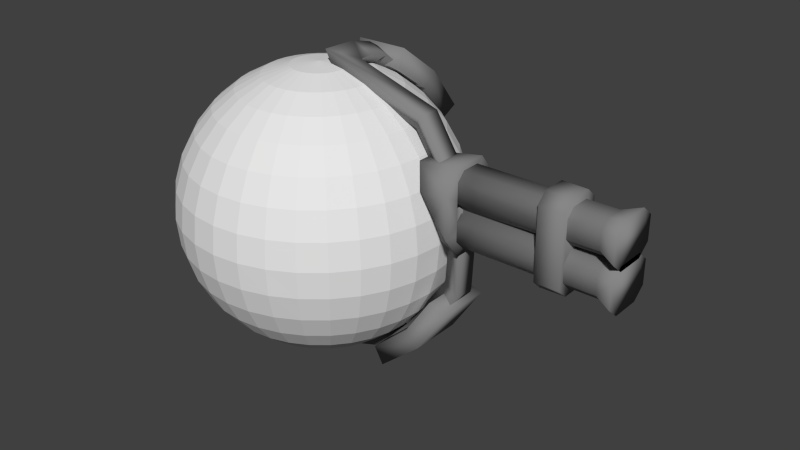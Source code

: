 # Source: shotgun.blend  (saved by Blender 2.72.0; exported with 4.5.12 LTS)
import bpy
from mathutils import Matrix  # noqa: F401  (used for matrix-valued properties, if any)

bpy.ops.wm.read_factory_settings(use_empty=True)
scene = bpy.context.scene
scene.name = 'Scene'

# ---- collections
col_collection_1 = bpy.data.collections.new('Collection 1'); scene.collection.children.link(col_collection_1)

# ---- materials (node trees are filled in below, after node groups)
mat_01___default = bpy.data.materials.new('01 - Default')
mat_01___default.alpha_threshold = 0.0
mat_01___default.use_transparent_shadow = False
mat_01___default.diffuse_color = (0.2431, 0.2431, 0.2431, 1.0)
mat_01___default.specular_color = (0.9, 0.9, 0.9)
mat_01___default.roughness = 0.5
mat_01___default.specular_intensity = 0.0

# ---- material node trees

# ---- world
world_world = bpy.data.worlds.new('World'); scene.world = world_world
world_world.color = (0.05088, 0.05088, 0.05088)
world_world.use_sun_shadow = False
world_world.sun_shadow_jitter_overblur = 0.0
world_world.cycles.sampling_method = 'MANUAL'
world_world.cycles.sample_map_resolution = 256

# ---- meshes
me_sphere = bpy.data.meshes.new('Sphere')
me_sphere.from_pydata([(-9.755, 0.0, 49.04), (-19.13, 0.0, 46.19), (-27.78, 0.0, 41.57), (-35.36, 0.0, 35.36), (-41.57, 0.0, 27.78), (-46.19, 0.0, 19.13), (-49.04, 0.0, 9.755), (-50.0, 0.0, 3.775e-06), (-49.04, 0.0, -9.755), (-46.19, 0.0, -19.13), (-41.57, 0.0, -27.78), (-35.36, 0.0, -35.36), (-27.78, 0.0, -41.57), (-19.13, 0.0, -46.19), (-9.755, 0.0, -49.04), (1.629e-05, 0.0, -50.0), (-9.567, 1.903, 49.04), (-18.77, 3.733, 46.19), (-27.24, 5.419, 41.57), (-34.68, 6.897, 35.36), (-40.77, 8.111, 27.78), (-45.31, 9.012, 19.13), (-48.1, 9.567, 9.755), (-49.04, 9.755, 3.775e-06), (-48.1, 9.567, -9.755), (-45.31, 9.012, -19.13), (-40.77, 8.111, -27.78), (-34.68, 6.897, -35.36), (-27.24, 5.419, -41.57), (-18.77, 3.733, -46.19), (-9.567, 1.903, -49.04), (-9.012, 3.733, 49.04), (-17.68, 7.322, 46.19), (-25.66, 10.63, 41.57), (-32.66, 13.53, 35.36), (-38.41, 15.91, 27.78), (-42.68, 17.68, 19.13), (-45.31, 18.77, 9.755), (-46.19, 19.13, 3.775e-06), (-45.31, 18.77, -9.755), (-42.68, 17.68, -19.13), (-38.41, 15.91, -27.78), (-32.66, 13.53, -35.36), (-25.66, 10.63, -41.57), (-17.68, 7.322, -46.19), (-9.012, 3.733, -49.04), (-8.111, 5.419, 49.04), (-15.91, 10.63, 46.19), (-23.1, 15.43, 41.57), (-29.4, 19.64, 35.36), (-34.57, 23.1, 27.78), (-38.41, 25.66, 19.13), (-40.77, 27.24, 9.755), (-41.57, 27.78, 3.775e-06), (-40.77, 27.24, -9.755), (-38.41, 25.66, -19.13), (-34.57, 23.1, -27.78), (-29.4, 19.64, -35.36), (-23.1, 15.43, -41.57), (-15.91, 10.63, -46.19), (-8.111, 5.419, -49.04), (-6.897, 6.897, 49.04), (-13.53, 13.53, 46.19), (-19.64, 19.64, 41.57), (-25.0, 25.0, 35.36), (-29.4, 29.4, 27.78), (-32.66, 32.66, 19.13), (-34.68, 34.68, 9.755), (-35.36, 35.36, 3.775e-06), (-34.68, 34.68, -9.755), (-32.66, 32.66, -19.13), (-29.4, 29.4, -27.78), (-25.0, 25.0, -35.36), (-19.64, 19.64, -41.57), (-13.53, 13.53, -46.19), (-6.897, 6.897, -49.04), (-5.419, 8.111, 49.04), (-10.63, 15.91, 46.19), (-15.43, 23.1, 41.57), (-19.64, 29.4, 35.36), (-23.1, 34.57, 27.78), (-25.66, 38.41, 19.13), (-27.24, 40.77, 9.755), (-27.78, 41.57, 3.775e-06), (-27.24, 40.77, -9.755), (-25.66, 38.41, -19.13), (-23.1, 34.57, -27.78), (-19.64, 29.4, -35.36), (-15.43, 23.1, -41.57), (-10.63, 15.91, -46.19), (-5.419, 8.111, -49.04), (-3.733, 9.012, 49.04), (-7.322, 17.68, 46.19), (-10.63, 25.66, 41.57), (-13.53, 32.66, 35.36), (-15.91, 38.41, 27.78), (-17.68, 42.68, 19.13), (-18.77, 45.31, 9.755), (-19.13, 46.19, 3.775e-06), (-18.77, 45.31, -9.755), (-17.68, 42.68, -19.13), (-15.91, 38.41, -27.78), (-13.53, 32.66, -35.36), (-10.63, 25.66, -41.57), (-7.322, 17.68, -46.19), (-3.733, 9.012, -49.04), (-1.903, 9.567, 49.04), (-3.733, 18.77, 46.19), (-5.419, 27.24, 41.57), (-6.897, 34.68, 35.36), (-8.111, 40.77, 27.78), (-9.012, 45.31, 19.13), (-9.567, 48.1, 9.755), (-9.755, 49.04, 3.775e-06), (-9.567, 48.1, -9.755), (-9.012, 45.31, -19.13), (-8.111, 40.77, -27.78), (-6.897, 34.68, -35.36), (-5.419, 27.24, -41.57), (-3.733, 18.77, -46.19), (-1.903, 9.567, -49.04), (1.664e-05, 9.755, 49.04), (1.7e-05, 19.13, 46.19), (1.653e-05, 27.78, 41.57), (1.843e-05, 35.36, 35.36), (1.319e-05, 41.57, 27.78), (2.034e-05, 46.19, 19.13), (2.415e-05, 49.04, 9.755), (1.653e-05, 50.0, 3.775e-06), (2.129e-05, 49.04, -9.755), (2.797e-05, 46.19, -19.13), (1.319e-05, 41.57, -27.78), (1.843e-05, 35.36, -35.36), (1.509e-05, 27.78, -41.57), (1.7e-05, 19.13, -46.19), (1.76e-05, 9.755, -49.04), (1.903, 9.567, 49.04), (3.733, 18.77, 46.19), (5.419, 27.24, 41.57), (6.898, 34.68, 35.36), (8.111, 40.77, 27.78), (9.012, 45.31, 19.13), (9.567, 48.1, 9.755), (9.755, 49.04, 3.775e-06), (9.567, 48.1, -9.755), (9.012, 45.31, -19.13), (8.111, 40.77, -27.78), (6.898, 34.68, -35.36), (5.419, 27.24, -41.57), (3.733, 18.77, -46.19), (1.903, 9.567, -49.04), (3.733, 9.012, 49.04), (7.322, 17.68, 46.19), (10.63, 25.66, 41.57), (13.53, 32.66, 35.36), (15.91, 38.41, 27.78), (17.68, 42.68, 19.13), (18.77, 45.31, 9.755), (19.13, 46.19, 3.775e-06), (18.77, 45.31, -9.755), (17.68, 42.68, -19.13), (15.91, 38.41, -27.78), (13.53, 32.66, -35.36), (10.63, 25.66, -41.57), (7.322, 17.68, -46.19), (3.733, 9.012, -49.04), (5.419, 8.111, 49.04), (10.63, 15.91, 46.19), (15.43, 23.1, 41.57), (19.64, 29.4, 35.36), (23.1, 34.57, 27.78), (25.66, 38.41, 19.13), (27.24, 40.77, 9.755), (27.78, 41.57, 3.775e-06), (27.24, 40.77, -9.755), (25.66, 38.41, -19.13), (23.1, 34.57, -27.78), (19.64, 29.4, -35.36), (15.43, 23.1, -41.57), (10.63, 15.91, -46.19), (5.419, 8.111, -49.04), (6.898, 6.897, 49.04), (13.53, 13.53, 46.19), (19.64, 19.64, 41.57), (25.0, 25.0, 35.36), (29.4, 29.4, 27.78), (32.66, 32.66, 19.13), (34.68, 34.68, 9.755), (35.36, 35.36, 3.775e-06), (34.68, 34.68, -9.755), (32.66, 32.66, -19.13), (29.4, 29.4, -27.78), (25.0, 25.0, -35.36), (19.64, 19.64, -41.57), (13.53, 13.53, -46.19), (6.898, 6.897, -49.04), (8.111, 5.419, 49.04), (15.91, 10.63, 46.19), (23.1, 15.43, 41.57), (29.4, 19.64, 35.36), (34.57, 23.1, 27.78), (38.41, 25.66, 19.13), (40.77, 27.24, 9.755), (41.57, 27.78, 3.775e-06), (40.77, 27.24, -9.755), (38.41, 25.66, -19.13), (34.57, 23.1, -27.78), (29.4, 19.64, -35.36), (23.1, 15.43, -41.57), (15.91, 10.63, -46.19), (8.111, 5.419, -49.04), (9.012, 3.733, 49.04), (17.68, 7.322, 46.19), (25.66, 10.63, 41.57), (32.66, 13.53, 35.36), (38.41, 15.91, 27.78), (42.68, 17.68, 19.13), (45.31, 18.77, 9.755), (46.19, 19.13, 3.775e-06), (45.31, 18.77, -9.755), (42.68, 17.68, -19.13), (38.41, 15.91, -27.78), (32.66, 13.53, -35.36), (25.66, 10.63, -41.57), (17.68, 7.322, -46.19), (9.012, 3.733, -49.04), (9.567, 1.903, 49.04), (18.77, 3.733, 46.19), (27.24, 5.419, 41.57), (34.68, 6.897, 35.36), (40.77, 8.111, 27.78), (45.31, 9.012, 19.13), (48.1, 9.567, 9.755), (49.04, 9.755, 3.775e-06), (48.1, 9.567, -9.755), (45.31, 9.012, -19.13), (40.77, 8.111, -27.78), (34.68, 6.897, -35.36), (27.24, 5.419, -41.57), (18.77, 3.733, -46.19), (9.567, 1.903, -49.04), (9.755, -3.979e-07, 49.04), (19.13, 5.558e-07, 46.19), (27.78, 3.174e-07, 41.57), (35.36, -2.067e-06, 35.36), (41.57, 3.178e-06, 27.78), (46.19, -6.358e-06, 19.13), (49.04, -6.358e-06, 9.755), (50.0, 2.225e-06, 3.775e-06), (49.04, -7.312e-06, -9.755), (46.19, -1.494e-05, -19.13), (41.57, 3.178e-06, -27.78), (35.36, -2.067e-06, -35.36), (27.78, 1.748e-06, -41.57), (19.13, 7.898e-08, -46.19), (9.755, -2.186e-06, -49.04), (9.567, -1.903, 49.04), (18.77, -3.733, 46.19), (27.24, -5.419, 41.57), (34.68, -6.897, 35.36), (40.77, -8.111, 27.78), (45.31, -9.012, 19.13), (48.1, -9.567, 9.755), (49.04, -9.755, 3.775e-06), (48.1, -9.567, -9.755), (45.31, -9.012, -19.13), (40.77, -8.111, -27.78), (34.68, -6.897, -35.36), (27.24, -5.419, -41.57), (18.77, -3.733, -46.19), (9.567, -1.903, -49.04), (9.012, -3.733, 49.04), (17.68, -7.322, 46.19), (25.66, -10.63, 41.57), (32.66, -13.53, 35.36), (38.41, -15.91, 27.78), (42.68, -17.68, 19.13), (45.31, -18.77, 9.755), (46.19, -19.13, 3.775e-06), (45.31, -18.77, -9.755), (42.68, -17.68, -19.13), (38.41, -15.91, -27.78), (32.66, -13.53, -35.36), (25.66, -10.63, -41.57), (17.68, -7.322, -46.19), (9.012, -3.733, -49.04), (8.111, -5.419, 49.04), (15.91, -10.63, 46.19), (23.1, -15.43, 41.57), (29.4, -19.64, 35.36), (34.57, -23.1, 27.78), (38.41, -25.66, 19.13), (40.77, -27.24, 9.755), (41.57, -27.78, 3.775e-06), (40.77, -27.24, -9.755), (38.41, -25.66, -19.13), (34.57, -23.1, -27.78), (29.4, -19.64, -35.36), (23.1, -15.43, -41.57), (15.91, -10.63, -46.19), (8.111, -5.419, -49.04), (6.898, -6.897, 49.04), (13.53, -13.53, 46.19), (19.64, -19.64, 41.57), (25.0, -25.0, 35.36), (29.4, -29.4, 27.78), (32.66, -32.66, 19.13), (34.68, -34.68, 9.755), (35.36, -35.36, 3.775e-06), (34.68, -34.68, -9.755), (32.66, -32.66, -19.13), (29.4, -29.4, -27.78), (25.0, -25.0, -35.36), (19.64, -19.64, -41.57), (13.53, -13.53, -46.19), (6.897, -6.897, -49.04), (5.419, -8.111, 49.04), (10.63, -15.91, 46.19), (15.43, -23.1, 41.57), (19.64, -29.4, 35.36), (23.1, -34.57, 27.78), (25.66, -38.41, 19.13), (27.24, -40.77, 9.755), (27.78, -41.57, 3.775e-06), (27.24, -40.77, -9.755), (25.66, -38.41, -19.13), (23.1, -34.57, -27.78), (19.64, -29.4, -35.36), (15.43, -23.1, -41.57), (10.63, -15.91, -46.19), (5.419, -8.111, -49.04), (3.733, -9.012, 49.04), (7.322, -17.68, 46.19), (10.63, -25.66, 41.57), (13.53, -32.66, 35.36), (15.91, -38.41, 27.78), (17.68, -42.68, 19.13), (18.77, -45.31, 9.755), (19.13, -46.19, 3.775e-06), (18.77, -45.31, -9.755), (17.68, -42.68, -19.13), (15.91, -38.41, -27.78), (13.53, -32.66, -35.36), (10.63, -25.66, -41.57), (7.322, -17.68, -46.19), (3.733, -9.012, -49.04), (1.903, -9.567, 49.04), (3.733, -18.77, 46.19), (5.419, -27.24, 41.57), (6.897, -34.68, 35.36), (8.111, -40.77, 27.78), (9.012, -45.31, 19.13), (9.567, -48.1, 9.755), (9.755, -49.04, 3.775e-06), (9.567, -48.1, -9.755), (9.012, -45.31, -19.13), (8.111, -40.77, -27.78), (6.897, -34.68, -35.36), (5.419, -27.24, -41.57), (3.733, -18.77, -46.19), (1.903, -9.567, -49.04), (1.45e-05, -9.755, 49.04), (1.509e-05, -19.13, 46.19), (1.319e-05, -27.78, 41.57), (1.223e-05, -35.36, 35.36), (1.557e-05, -41.57, 27.78), (6.035e-06, -46.19, 19.13), (7.942e-06, -49.04, 9.755), (1.653e-05, -50.0, 3.775e-06), (7.942e-06, -49.04, -9.755), (-4.455e-06, -46.19, -19.13), (1.557e-05, -41.57, -27.78), (1.223e-05, -35.36, -35.36), (1.462e-05, -27.78, -41.57), (1.39e-05, -19.13, -46.19), (1.307e-05, -9.755, -49.04), (-1.903, -9.567, 49.04), (-3.733, -18.77, 46.19), (-5.419, -27.24, 41.57), (-6.897, -34.68, 35.36), (-8.111, -40.77, 27.78), (-9.012, -45.31, 19.13), (-9.567, -48.1, 9.755), (-9.754, -49.04, 3.775e-06), (-9.567, -48.1, -9.755), (-9.012, -45.31, -19.13), (-8.111, -40.77, -27.78), (-6.897, -34.68, -35.36), (-5.419, -27.24, -41.57), (-3.733, -18.77, -46.19), (-1.903, -9.567, -49.04), (-3.733, -9.012, 49.04), (-7.322, -17.68, 46.19), (-10.63, -25.66, 41.57), (-13.53, -32.66, 35.36), (-15.91, -38.41, 27.78), (-17.68, -42.68, 19.13), (-18.77, -45.31, 9.755), (-19.13, -46.19, 3.775e-06), (-18.77, -45.31, -9.755), (-17.68, -42.68, -19.13), (-15.91, -38.41, -27.78), (-13.53, -32.66, -35.36), (-10.63, -25.66, -41.57), (-7.322, -17.68, -46.19), (-3.733, -9.012, -49.04), (7.241e-06, -1.355e-05, 50.0), (-5.419, -8.111, 49.04), (-10.63, -15.91, 46.19), (-15.43, -23.1, 41.57), (-19.64, -29.4, 35.36), (-23.1, -34.57, 27.78), (-25.66, -38.41, 19.13), (-27.24, -40.77, 9.755), (-27.78, -41.57, 3.775e-06), (-27.24, -40.77, -9.755), (-25.66, -38.41, -19.13), (-23.1, -34.57, -27.78), (-19.64, -29.4, -35.36), (-15.43, -23.1, -41.57), (-10.63, -15.91, -46.19), (-5.419, -8.111, -49.04), (-6.897, -6.897, 49.04), (-13.53, -13.53, 46.19), (-19.64, -19.64, 41.57), (-25.0, -25.0, 35.36), (-29.4, -29.4, 27.78), (-32.66, -32.66, 19.13), (-34.68, -34.68, 9.755), (-35.36, -35.36, 3.775e-06), (-34.68, -34.68, -9.755), (-32.66, -32.66, -19.13), (-29.4, -29.4, -27.78), (-25.0, -25.0, -35.36), (-19.64, -19.64, -41.57), (-13.53, -13.53, -46.19), (-6.897, -6.897, -49.04), (-8.111, -5.419, 49.04), (-15.91, -10.63, 46.19), (-23.1, -15.43, 41.57), (-29.4, -19.64, 35.36), (-34.57, -23.1, 27.78), (-38.41, -25.66, 19.13), (-40.77, -27.24, 9.755), (-41.57, -27.78, 3.775e-06), (-40.77, -27.24, -9.755), (-38.41, -25.66, -19.13), (-34.57, -23.1, -27.78), (-29.4, -19.64, -35.36), (-23.1, -15.43, -41.57), (-15.91, -10.63, -46.19), (-8.111, -5.419, -49.04), (-9.012, -3.733, 49.04), (-17.68, -7.322, 46.19), (-25.66, -10.63, 41.57), (-32.66, -13.53, 35.36), (-38.41, -15.91, 27.78), (-42.68, -17.68, 19.13), (-45.31, -18.77, 9.755), (-46.19, -19.13, 3.775e-06), (-45.31, -18.77, -9.755), (-42.68, -17.68, -19.13), (-38.41, -15.91, -27.78), (-32.66, -13.53, -35.36), (-25.66, -10.63, -41.57), (-17.68, -7.322, -46.19), (-9.012, -3.733, -49.04), (-9.567, -1.903, 49.04), (-18.77, -3.733, 46.19), (-27.24, -5.419, 41.57), (-34.68, -6.897, 35.36), (-40.77, -8.111, 27.78), (-45.31, -9.012, 19.13), (-48.1, -9.567, 9.755), (-49.04, -9.755, 3.775e-06), (-48.1, -9.567, -9.755), (-45.31, -9.012, -19.13), (-40.77, -8.111, -27.78), (-34.68, -6.897, -35.36), (-27.24, -5.419, -41.57), (-18.77, -3.733, -46.19), (-9.567, -1.903, -49.04)], [], [(10, 9, 25, 26), (8, 7, 23, 24), (6, 5, 21, 22), (4, 3, 19, 20), (2, 1, 17, 18), (13, 12, 28, 29), (11, 10, 26, 27), (9, 8, 24, 25), (7, 6, 22, 23), (5, 4, 20, 21), (3, 2, 18, 19), (14, 13, 29, 30), (1, 0, 16, 17), (12, 11, 27, 28), (21, 20, 35, 36), (19, 18, 33, 34), (30, 29, 44, 45), (17, 16, 31, 32), (28, 27, 42, 43), (26, 25, 40, 41), (24, 23, 38, 39), (22, 21, 36, 37), (20, 19, 34, 35), (18, 17, 32, 33), (29, 28, 43, 44), (27, 26, 41, 42), (25, 24, 39, 40), (23, 22, 37, 38), (36, 35, 50, 51), (34, 33, 48, 49), (45, 44, 59, 60), (32, 31, 46, 47), (43, 42, 57, 58), (41, 40, 55, 56), (39, 38, 53, 54), (37, 36, 51, 52), (35, 34, 49, 50), (33, 32, 47, 48), (44, 43, 58, 59), (42, 41, 56, 57), (40, 39, 54, 55), (38, 37, 52, 53), (51, 50, 65, 66), (49, 48, 63, 64), (60, 59, 74, 75), (47, 46, 61, 62), (58, 57, 72, 73), (56, 55, 70, 71), (54, 53, 68, 69), (52, 51, 66, 67), (50, 49, 64, 65), (48, 47, 62, 63), (59, 58, 73, 74), (57, 56, 71, 72), (55, 54, 69, 70), (53, 52, 67, 68), (66, 65, 80, 81), (64, 63, 78, 79), (75, 74, 89, 90), (62, 61, 76, 77), (73, 72, 87, 88), (71, 70, 85, 86), (69, 68, 83, 84), (67, 66, 81, 82), (65, 64, 79, 80), (63, 62, 77, 78), (74, 73, 88, 89), (72, 71, 86, 87), (70, 69, 84, 85), (68, 67, 82, 83), (81, 80, 95, 96), (79, 78, 93, 94), (90, 89, 104, 105), (77, 76, 91, 92), (88, 87, 102, 103), (86, 85, 100, 101), (84, 83, 98, 99), (82, 81, 96, 97), (80, 79, 94, 95), (78, 77, 92, 93), (89, 88, 103, 104), (87, 86, 101, 102), (85, 84, 99, 100), (83, 82, 97, 98), (96, 95, 110, 111), (94, 93, 108, 109), (105, 104, 119, 120), (92, 91, 106, 107), (103, 102, 117, 118), (101, 100, 115, 116), (99, 98, 113, 114), (97, 96, 111, 112), (95, 94, 109, 110), (93, 92, 107, 108), (104, 103, 118, 119), (102, 101, 116, 117), (100, 99, 114, 115), (98, 97, 112, 113), (111, 110, 125, 126), (109, 108, 123, 124), (120, 119, 134, 135), (107, 106, 121, 122), (118, 117, 132, 133), (116, 115, 130, 131), (114, 113, 128, 129), (112, 111, 126, 127), (110, 109, 124, 125), (108, 107, 122, 123), (119, 118, 133, 134), (117, 116, 131, 132), (115, 114, 129, 130), (113, 112, 127, 128), (126, 125, 140, 141), (124, 123, 138, 139), (135, 134, 149, 150), (122, 121, 136, 137), (133, 132, 147, 148), (131, 130, 145, 146), (129, 128, 143, 144), (127, 126, 141, 142), (125, 124, 139, 140), (123, 122, 137, 138), (134, 133, 148, 149), (132, 131, 146, 147), (130, 129, 144, 145), (128, 127, 142, 143), (141, 140, 155, 156), (139, 138, 153, 154), (150, 149, 164, 165), (137, 136, 151, 152), (148, 147, 162, 163), (146, 145, 160, 161), (144, 143, 158, 159), (142, 141, 156, 157), (140, 139, 154, 155), (138, 137, 152, 153), (149, 148, 163, 164), (147, 146, 161, 162), (145, 144, 159, 160), (143, 142, 157, 158), (156, 155, 170, 171), (154, 153, 168, 169), (165, 164, 179, 180), (152, 151, 166, 167), (163, 162, 177, 178), (161, 160, 175, 176), (159, 158, 173, 174), (157, 156, 171, 172), (155, 154, 169, 170), (153, 152, 167, 168), (164, 163, 178, 179), (162, 161, 176, 177), (160, 159, 174, 175), (158, 157, 172, 173), (171, 170, 185, 186), (169, 168, 183, 184), (180, 179, 194, 195), (167, 166, 181, 182), (178, 177, 192, 193), (176, 175, 190, 191), (174, 173, 188, 189), (172, 171, 186, 187), (170, 169, 184, 185), (168, 167, 182, 183), (179, 178, 193, 194), (177, 176, 191, 192), (175, 174, 189, 190), (173, 172, 187, 188), (186, 185, 200, 201), (184, 183, 198, 199), (195, 194, 209, 210), (182, 181, 196, 197), (193, 192, 207, 208), (191, 190, 205, 206), (189, 188, 203, 204), (187, 186, 201, 202), (185, 184, 199, 200), (183, 182, 197, 198), (194, 193, 208, 209), (192, 191, 206, 207), (190, 189, 204, 205), (188, 187, 202, 203), (201, 200, 215, 216), (199, 198, 213, 214), (210, 209, 224, 225), (197, 196, 211, 212), (208, 207, 222, 223), (206, 205, 220, 221), (204, 203, 218, 219), (202, 201, 216, 217), (200, 199, 214, 215), (198, 197, 212, 213), (209, 208, 223, 224), (207, 206, 221, 222), (205, 204, 219, 220), (203, 202, 217, 218), (216, 215, 230, 231), (214, 213, 228, 229), (225, 224, 239, 240), (212, 211, 226, 227), (223, 222, 237, 238), (221, 220, 235, 236), (219, 218, 233, 234), (217, 216, 231, 232), (215, 214, 229, 230), (213, 212, 227, 228), (224, 223, 238, 239), (222, 221, 236, 237), (220, 219, 234, 235), (218, 217, 232, 233), (231, 230, 245, 246), (229, 228, 243, 244), (240, 239, 254, 255), (227, 226, 241, 242), (238, 237, 252, 253), (236, 235, 250, 251), (234, 233, 248, 249), (232, 231, 246, 247), (230, 229, 244, 245), (228, 227, 242, 243), (239, 238, 253, 254), (237, 236, 251, 252), (235, 234, 249, 250), (233, 232, 247, 248), (246, 245, 260, 261), (244, 243, 258, 259), (255, 254, 269, 270), (242, 241, 256, 257), (253, 252, 267, 268), (251, 250, 265, 266), (249, 248, 263, 264), (247, 246, 261, 262), (245, 244, 259, 260), (243, 242, 257, 258), (254, 253, 268, 269), (252, 251, 266, 267), (250, 249, 264, 265), (248, 247, 262, 263), (261, 260, 275, 276), (259, 258, 273, 274), (270, 269, 284, 285), (257, 256, 271, 272), (268, 267, 282, 283), (266, 265, 280, 281), (264, 263, 278, 279), (262, 261, 276, 277), (260, 259, 274, 275), (258, 257, 272, 273), (269, 268, 283, 284), (267, 266, 281, 282), (265, 264, 279, 280), (263, 262, 277, 278), (276, 275, 290, 291), (274, 273, 288, 289), (285, 284, 299, 300), (272, 271, 286, 287), (283, 282, 297, 298), (281, 280, 295, 296), (279, 278, 293, 294), (277, 276, 291, 292), (275, 274, 289, 290), (273, 272, 287, 288), (284, 283, 298, 299), (282, 281, 296, 297), (280, 279, 294, 295), (278, 277, 292, 293), (291, 290, 305, 306), (289, 288, 303, 304), (300, 299, 314, 315), (287, 286, 301, 302), (298, 297, 312, 313), (296, 295, 310, 311), (294, 293, 308, 309), (292, 291, 306, 307), (290, 289, 304, 305), (288, 287, 302, 303), (299, 298, 313, 314), (297, 296, 311, 312), (295, 294, 309, 310), (293, 292, 307, 308), (306, 305, 320, 321), (304, 303, 318, 319), (315, 314, 329, 330), (302, 301, 316, 317), (313, 312, 327, 328), (311, 310, 325, 326), (309, 308, 323, 324), (307, 306, 321, 322), (305, 304, 319, 320), (303, 302, 317, 318), (314, 313, 328, 329), (312, 311, 326, 327), (310, 309, 324, 325), (308, 307, 322, 323), (321, 320, 335, 336), (319, 318, 333, 334), (330, 329, 344, 345), (317, 316, 331, 332), (328, 327, 342, 343), (326, 325, 340, 341), (324, 323, 338, 339), (322, 321, 336, 337), (320, 319, 334, 335), (318, 317, 332, 333), (329, 328, 343, 344), (327, 326, 341, 342), (325, 324, 339, 340), (323, 322, 337, 338), (336, 335, 350, 351), (334, 333, 348, 349), (345, 344, 359, 360), (332, 331, 346, 347), (343, 342, 357, 358), (341, 340, 355, 356), (339, 338, 353, 354), (337, 336, 351, 352), (335, 334, 349, 350), (333, 332, 347, 348), (344, 343, 358, 359), (342, 341, 356, 357), (340, 339, 354, 355), (338, 337, 352, 353), (351, 350, 365, 366), (349, 348, 363, 364), (360, 359, 374, 375), (347, 346, 361, 362), (358, 357, 372, 373), (356, 355, 370, 371), (354, 353, 368, 369), (352, 351, 366, 367), (350, 349, 364, 365), (348, 347, 362, 363), (359, 358, 373, 374), (357, 356, 371, 372), (355, 354, 369, 370), (353, 352, 367, 368), (366, 365, 380, 381), (364, 363, 378, 379), (375, 374, 389, 390), (362, 361, 376, 377), (373, 372, 387, 388), (371, 370, 385, 386), (369, 368, 383, 384), (367, 366, 381, 382), (365, 364, 379, 380), (363, 362, 377, 378), (374, 373, 388, 389), (372, 371, 386, 387), (370, 369, 384, 385), (368, 367, 382, 383), (381, 380, 395, 396), (379, 378, 393, 394), (390, 389, 404, 405), (377, 376, 391, 392), (388, 387, 402, 403), (386, 385, 400, 401), (384, 383, 398, 399), (382, 381, 396, 397), (380, 379, 394, 395), (378, 377, 392, 393), (389, 388, 403, 404), (387, 386, 401, 402), (385, 384, 399, 400), (383, 382, 397, 398), (396, 395, 411, 412), (394, 393, 409, 410), (405, 404, 420, 421), (392, 391, 407, 408), (403, 402, 418, 419), (401, 400, 416, 417), (399, 398, 414, 415), (397, 396, 412, 413), (395, 394, 410, 411), (393, 392, 408, 409), (404, 403, 419, 420), (402, 401, 417, 418), (400, 399, 415, 416), (398, 397, 413, 414), (412, 411, 426, 427), (410, 409, 424, 425), (421, 420, 435, 436), (408, 407, 422, 423), (419, 418, 433, 434), (417, 416, 431, 432), (415, 414, 429, 430), (413, 412, 427, 428), (411, 410, 425, 426), (409, 408, 423, 424), (420, 419, 434, 435), (418, 417, 432, 433), (416, 415, 430, 431), (414, 413, 428, 429), (427, 426, 441, 442), (425, 424, 439, 440), (436, 435, 450, 451), (423, 422, 437, 438), (434, 433, 448, 449), (432, 431, 446, 447), (430, 429, 444, 445), (428, 427, 442, 443), (426, 425, 440, 441), (424, 423, 438, 439), (435, 434, 449, 450), (433, 432, 447, 448), (431, 430, 445, 446), (429, 428, 443, 444), (442, 441, 456, 457), (440, 439, 454, 455), (451, 450, 465, 466), (438, 437, 452, 453), (449, 448, 463, 464), (447, 446, 461, 462), (445, 444, 459, 460), (443, 442, 457, 458), (441, 440, 455, 456), (439, 438, 453, 454), (450, 449, 464, 465), (448, 447, 462, 463), (446, 445, 460, 461), (444, 443, 458, 459), (457, 456, 471, 472), (455, 454, 469, 470), (466, 465, 480, 481), (453, 452, 467, 468), (464, 463, 478, 479), (462, 461, 476, 477), (460, 459, 474, 475), (458, 457, 472, 473), (456, 455, 470, 471), (454, 453, 468, 469), (465, 464, 479, 480), (463, 462, 477, 478), (461, 460, 475, 476), (459, 458, 473, 474), (15, 14, 30), (0, 406, 16), (15, 30, 45), (16, 406, 31), (15, 45, 60), (31, 406, 46), (15, 60, 75), (46, 406, 61), (15, 75, 90), (61, 406, 76), (15, 90, 105), (76, 406, 91), (15, 105, 120), (91, 406, 106), (15, 120, 135), (106, 406, 121), (15, 135, 150), (121, 406, 136), (15, 150, 165), (136, 406, 151), (15, 165, 180), (151, 406, 166), (15, 180, 195), (166, 406, 181), (15, 195, 210), (181, 406, 196), (15, 210, 225), (196, 406, 211), (15, 225, 240), (211, 406, 226), (15, 240, 255), (226, 406, 241), (15, 255, 270), (241, 406, 256), (15, 270, 285), (256, 406, 271), (15, 285, 300), (271, 406, 286), (15, 300, 315), (286, 406, 301), (15, 315, 330), (301, 406, 316), (15, 330, 345), (316, 406, 331), (15, 345, 360), (331, 406, 346), (15, 360, 375), (346, 406, 361), (15, 375, 390), (361, 406, 376), (15, 390, 405), (376, 406, 391), (15, 405, 421), (391, 406, 407), (15, 421, 436), (407, 406, 422), (15, 436, 451), (422, 406, 437), (15, 451, 466), (437, 406, 452), (15, 466, 481), (452, 406, 467), (472, 471, 4, 5), (470, 469, 2, 3), (481, 480, 13, 14), (468, 467, 0, 1), (479, 478, 11, 12), (477, 476, 9, 10), (475, 474, 7, 8), (473, 472, 5, 6), (471, 470, 3, 4), (15, 481, 14), (469, 468, 1, 2), (480, 479, 12, 13), (467, 406, 0), (478, 477, 10, 11), (476, 475, 8, 9), (474, 473, 6, 7)])
me_sphere.use_remesh_preserve_volume = False
me_sphere.use_remesh_preserve_attributes = False
me_sphere.use_mirror_vertex_groups = False
me_sphere.update()
me_untitled = bpy.data.meshes.new('Untitled')
me_untitled.from_pydata([(52.59, -6.718, 13.11), (47.24, -6.718, 20.74), (58.78, -2.507, 0.03346), (58.78, -8.556, 22.52), (51.87, 8.172, 2.844), (42.95, 8.172, 27.7), (58.78, 9.071, 0.03345), (58.78, 9.071, 30.24), (51.87, -1.608, 2.844), (42.95, -1.608, 27.7), (58.78, -8.556, 7.751), (58.78, -2.507, 30.24), (52.59, 13.28, 13.11), (47.24, 13.28, 20.74), (58.78, 15.12, 7.751), (58.78, 15.12, 22.52), (58.78, -3.008, 19.41), (58.78, -3.008, 10.86), (58.78, -0.07134, 7.112), (58.78, 6.635, 7.112), (58.78, 9.572, 10.86), (58.78, 9.572, 19.41), (58.78, 6.635, 23.16), (58.78, -0.07134, 23.16), (114.3, -1.823, 16.16), (114.3, -6.294, 12.42), (114.3, -6.294, 3.879), (114.3, -1.823, 0.1392), (114.3, 8.387, 0.1392), (114.3, 12.86, 3.879), (114.3, 12.86, 12.42), (114.3, 8.387, 16.16), (58.78, -3.008, 12.23), (58.78, -3.008, 5.265), (58.78, -0.07134, 2.215), (58.78, 6.635, 2.215), (58.78, 9.572, 5.265), (58.78, 9.572, 12.23), (58.78, 6.635, 15.28), (58.78, -0.07134, 15.28), (114.3, -1.823, 30.38), (114.3, -6.294, 26.64), (114.3, -6.294, 18.1), (114.3, -1.823, 14.36), (114.3, 8.387, 14.36), (114.3, 12.86, 18.1), (114.3, 12.86, 26.64), (114.3, 8.387, 30.38), (58.78, -3.008, 25.36), (58.78, -3.008, 18.4), (58.78, -0.07134, 15.35), (58.78, 6.635, 15.35), (58.78, 9.572, 18.4), (58.78, 9.572, 25.36), (58.78, 6.635, 28.41), (58.78, -0.07134, 28.41), (108.0, -3.008, 5.016), (108.0, -3.008, 11.3), (108.0, -0.07134, 2.263), (108.0, 6.635, 2.263), (108.0, 9.572, 5.016), (108.0, 9.572, 11.3), (108.0, 6.635, 14.06), (108.0, -0.07134, 14.06), (108.0, -3.008, 19.32), (108.0, -3.008, 25.61), (108.0, -0.07134, 16.57), (108.0, 6.635, 16.57), (108.0, 9.572, 19.32), (108.0, 9.572, 25.61), (108.0, 6.635, 28.37), (108.0, -0.07134, 28.37), (27.79, -6.225, -44.07), (41.12, -6.225, -32.57), (51.02, -6.225, -18.02), (31.13, -6.225, -50.06), (46.33, -6.225, -37.22), (57.72, -6.225, -20.24), (27.79, 12.85, -44.07), (41.12, 12.85, -32.57), (51.02, 12.85, -18.02), (31.13, 12.85, -50.06), (46.33, 12.85, -37.22), (57.72, 12.85, -20.24), (14.3, 47.75, 19.64), (14.24, 53.9, 22.67), (14.22, 41.85, 38.51), (14.28, 36.95, 33.54), (14.26, 25.48, 50.75), (14.31, 22.92, 44.17), (-4.782, 47.63, 19.53), (-4.795, 36.83, 33.43), (-4.855, 41.73, 38.39), (-4.839, 53.78, 22.56), (-4.768, 22.8, 44.06), (-4.822, 25.36, 50.63), (3.364, 3.201, -46.8), (5.637, 7.431, -53.77), (5.637, -1.028, -53.77), (34.4, 3.201, -36.67), (38.99, 7.431, -42.88), (38.99, -1.028, -42.88), (50.3, 3.201, -14.12), (57.51, 7.431, -16.61), (57.51, -1.028, -16.61), (51.65, 3.201, 12.85), (59.09, 7.431, 14.79), (59.09, -1.028, 14.79), (37.57, 3.201, 35.38), (42.38, 7.431, 41.52), (42.38, -1.028, 41.52), (4.324, 2.487, 46.31), (11.28, 7.743, 51.01), (3.588, -0.6257, 54.83), (4.598, 11.59, 45.96), (11.27, 12.44, 51.14), (3.428, 12.93, 54.3), (4.542, 17.53, 44.18), (11.2, 19.78, 48.94), (3.352, 20.99, 51.89), (4.417, 23.05, 40.75), (11.05, 26.24, 44.93), (3.195, 27.95, 47.57), (4.231, 29.48, 35.37), (10.86, 33.0, 39.28), (2.995, 34.89, 41.75), (4.014, 37.76, 28.17), (10.64, 41.31, 32.05), (2.776, 43.23, 34.5)], [], [(0, 10, 3), (3, 1, 0), (12, 13, 15), (15, 14, 12), (0, 1, 9), (9, 5, 13), (0, 9, 13), (13, 12, 4), (0, 13, 4), (8, 0, 4), (9, 11, 7), (7, 5, 9), (2, 8, 4), (4, 6, 2), (0, 8, 2), (2, 10, 0), (3, 11, 9), (9, 1, 3), (13, 5, 7), (7, 15, 13), (14, 6, 4), (4, 12, 14), (3, 10, 17), (17, 16, 3), (10, 2, 18), (18, 17, 10), (2, 6, 19), (19, 18, 2), (6, 14, 20), (20, 19, 6), (14, 15, 21), (21, 20, 14), (15, 7, 22), (22, 21, 15), (7, 11, 23), (23, 22, 7), (11, 3, 16), (16, 23, 11), (25, 26, 27), (27, 28, 29), (25, 27, 29), (29, 30, 31), (25, 29, 31), (24, 25, 31), (33, 56, 57), (57, 32, 33), (34, 58, 56), (56, 33, 34), (35, 59, 58), (58, 34, 35), (36, 60, 59), (59, 35, 36), (36, 37, 61), (61, 60, 36), (37, 38, 62), (62, 61, 37), (39, 63, 62), (62, 38, 39), (32, 57, 63), (63, 39, 32), (41, 42, 43), (43, 44, 45), (41, 43, 45), (45, 46, 47), (41, 45, 47), (40, 41, 47), (48, 49, 64), (64, 65, 48), (49, 50, 66), (66, 64, 49), (51, 67, 66), (66, 50, 51), (52, 68, 67), (67, 51, 52), (53, 69, 68), (68, 52, 53), (54, 70, 69), (69, 53, 54), (55, 71, 70), (70, 54, 55), (48, 65, 71), (71, 55, 48), (39, 38, 37), (37, 36, 35), (35, 34, 33), (37, 35, 33), (39, 37, 33), (32, 39, 33), (55, 54, 53), (53, 52, 51), (51, 50, 49), (53, 51, 49), (55, 53, 49), (48, 55, 49), (56, 26, 25), (25, 57, 56), (27, 26, 56), (56, 58, 27), (28, 27, 58), (58, 59, 28), (29, 28, 59), (59, 60, 29), (30, 29, 60), (60, 61, 30), (31, 30, 61), (61, 62, 31), (24, 31, 62), (62, 63, 24), (57, 25, 24), (24, 63, 57), (42, 41, 65), (65, 64, 42), (43, 42, 64), (64, 66, 43), (44, 43, 66), (66, 67, 44), (68, 45, 44), (44, 67, 68), (69, 46, 45), (45, 68, 69), (47, 46, 69), (69, 70, 47), (40, 47, 70), (70, 71, 40), (41, 40, 71), (71, 65, 41), (72, 75, 76), (76, 73, 72), (73, 76, 77), (77, 74, 73), (78, 79, 82), (82, 81, 78), (79, 80, 83), (83, 82, 79), (72, 73, 79), (79, 78, 72), (73, 74, 80), (80, 79, 73), (74, 77, 83), (83, 80, 74), (77, 76, 82), (82, 83, 77), (76, 75, 81), (81, 82, 76), (75, 72, 78), (78, 81, 75), (84, 85, 86), (86, 87, 84), (87, 86, 88), (88, 89, 87), (90, 91, 92), (92, 93, 90), (91, 94, 95), (95, 92, 91), (84, 87, 91), (91, 90, 84), (87, 89, 94), (94, 91, 87), (89, 88, 95), (95, 94, 89), (88, 86, 92), (92, 95, 88), (86, 85, 93), (93, 92, 86), (85, 84, 90), (90, 93, 85), (100, 97, 96), (96, 99, 100), (101, 98, 97), (97, 100, 101), (99, 96, 98), (98, 101, 99), (103, 100, 99), (99, 102, 103), (104, 101, 100), (100, 103, 104), (102, 99, 101), (101, 104, 102), (106, 103, 102), (102, 105, 106), (107, 104, 103), (103, 106, 107), (105, 102, 104), (104, 107, 105), (109, 106, 105), (105, 108, 109), (110, 107, 106), (106, 109, 110), (108, 105, 107), (107, 110, 108), (112, 109, 108), (108, 111, 112), (113, 110, 109), (109, 112, 113), (111, 108, 110), (110, 113, 111), (115, 112, 111), (111, 114, 115), (116, 113, 112), (112, 115, 116), (114, 111, 113), (113, 116, 114), (118, 115, 114), (114, 117, 118), (119, 116, 115), (115, 118, 119), (117, 114, 116), (116, 119, 117), (121, 118, 117), (117, 120, 121), (122, 119, 118), (118, 121, 122), (120, 117, 119), (119, 122, 120), (124, 121, 120), (120, 123, 124), (125, 122, 121), (121, 124, 125), (123, 120, 122), (122, 125, 123), (127, 124, 123), (123, 126, 127), (128, 125, 124), (124, 127, 128), (126, 123, 125), (125, 128, 126), (97, 98, 96), (128, 127, 126)])
me_untitled.polygons.foreach_set('use_smooth', [True] * 228)
_uv = me_untitled.uv_layers.new(name='UVChannel_1')
_uv.uv.foreach_set('vector', [0.7445, 0.0, 0.7445, 1.0, 0.2555, 1.0, 0.2555, 1.0, 0.2555, 0.0, 0.7445, 0.0, 0.2555, 0.0, 0.7445, 0.0, 0.7445, 1.0, 0.7445, 1.0, 0.2555, 1.0, 0.2555, 0.0, 0.2555, 0.0, 0.7445, 0.0, 1.0, 0.2555, 1.0, 0.2555, 1.0, 0.7445, 0.7445, 1.0, 0.2555, 0.0, 1.0, 0.2555, 0.7445, 1.0, 0.7445, 1.0, 0.2555, 1.0, 0.0, 0.7445, 0.2555, 0.0, 0.7445, 1.0, 0.0, 0.7445, 0.0, 0.2555, 0.2555, 0.0, 0.0, 0.7445, 0.0, 0.2555, 1.0, 0.2555, 1.0, 0.7445, 1.0, 0.7445, 0.0, 0.7445, 0.0, 0.2555, 0.0, 0.2555, 1.0, 0.2555, 1.0, 0.7445, 1.0, 0.7445, 0.0, 0.7445, 0.0, 0.2555, 0.7445, 0.0, 0.0, 0.2555, 1.0, 0.2555, 1.0, 0.2555, 0.7445, 1.0, 0.7445, 0.0, 0.2555, 1.0, 1.0, 0.2555, 1.0, 0.2555, 1.0, 0.2555, 0.2555, 0.0, 0.2555, 1.0, 0.7445, 0.0, 1.0, 0.7445, 1.0, 0.7445, 1.0, 0.7445, 0.7445, 1.0, 0.7445, 0.0, 0.2555, 1.0, 1.0, 0.7445, 0.0, 0.7445, 0.0, 0.7445, 0.2555, 0.0, 0.2555, 1.0, 0.2555, 1.0, 0.7445, 1.0, 0.7445, 0.0, 0.7445, 0.0, 0.2555, 0.0, 0.2555, 1.0, 0.7445, 1.0, 1.0, 0.2555, 1.0, 0.2555, 1.0, 0.2555, 0.7445, 0.0, 0.7445, 1.0, 0.0, 0.2555, 0.0, 0.7445, 1.0, 0.7445, 1.0, 0.7445, 1.0, 0.2555, 0.0, 0.2555, 1.0, 0.7445, 0.2555, 1.0, 0.7445, 1.0, 0.7445, 1.0, 1.0, 0.7445, 1.0, 0.7445, 0.2555, 1.0, 0.7445, 1.0, 0.2555, 1.0, 0.2555, 1.0, 0.7445, 1.0, 0.2555, 1.0, 0.7445, 1.0, 1.0, 0.7445, 0.0, 0.7445, 0.0, 0.7445, 0.2555, 1.0, 0.7445, 1.0, 1.0, 0.7445, 1.0, 0.2555, 0.0, 0.2555, 0.0, 0.2555, 0.0, 0.7445, 1.0, 0.7445, 1.0, 0.2555, 0.2555, 1.0, 0.2555, 0.0, 0.2555, 0.0, 0.0, 0.2555, 1.0, 0.2555, 0.2555, 0.0, 0.7445, 0.0, 1.0, 0.2555, 1.0, 0.2555, 1.0, 0.7445, 0.7445, 1.0, 0.2555, 0.0, 1.0, 0.2555, 0.7445, 1.0, 0.7445, 1.0, 0.2555, 1.0, 0.0, 0.7445, 0.2555, 0.0, 0.7445, 1.0, 0.0, 0.7445, 0.0, 0.2555, 0.2555, 0.0, 0.0, 0.7445, 0.7445, 0.0, 0.7445, 0.0, 0.2555, 0.0, 0.2555, 0.0, 0.2555, 0.0, 0.7445, 0.0, 1.0, 0.2555, 1.0, 0.2555, 0.7445, 0.0, 0.7445, 0.0, 0.7445, 0.0, 1.0, 0.2555, 1.0, 0.7445, 1.0, 0.7445, 1.0, 0.2555, 1.0, 0.2555, 1.0, 0.2555, 1.0, 0.7445, 0.7445, 1.0, 0.7445, 1.0, 1.0, 0.7445, 1.0, 0.7445, 1.0, 0.7445, 0.7445, 1.0, 0.7445, 1.0, 0.2555, 1.0, 0.2555, 1.0, 0.2555, 1.0, 0.7445, 1.0, 0.7445, 1.0, 0.2555, 1.0, 0.0, 0.7445, 0.0, 0.7445, 0.0, 0.7445, 0.2555, 1.0, 0.2555, 1.0, 0.0, 0.2555, 0.0, 0.2555, 0.0, 0.7445, 0.0, 0.7445, 0.0, 0.7445, 0.0, 0.2555, 0.2555, 0.0, 0.2555, 0.0, 0.0, 0.2555, 0.0, 0.2555, 0.0, 0.2555, 0.2555, 0.0, 0.2555, 0.0, 0.7445, 0.0, 1.0, 0.2555, 1.0, 0.2555, 1.0, 0.7445, 0.7445, 1.0, 0.2555, 0.0, 1.0, 0.2555, 0.7445, 1.0, 0.7445, 1.0, 0.2555, 1.0, 0.0, 0.7445, 0.2555, 0.0, 0.7445, 1.0, 0.0, 0.7445, 0.0, 0.2555, 0.2555, 0.0, 0.0, 0.7445, 0.2555, 0.0, 0.7445, 0.0, 0.7445, 0.0, 0.7445, 0.0, 0.2555, 0.0, 0.2555, 0.0, 0.7445, 0.0, 1.0, 0.2555, 1.0, 0.2555, 1.0, 0.2555, 0.7445, 0.0, 0.7445, 0.0, 1.0, 0.7445, 1.0, 0.7445, 1.0, 0.2555, 1.0, 0.2555, 1.0, 0.2555, 1.0, 0.7445, 0.7445, 1.0, 0.7445, 1.0, 1.0, 0.7445, 1.0, 0.7445, 1.0, 0.7445, 0.7445, 1.0, 0.2555, 1.0, 0.2555, 1.0, 0.7445, 1.0, 0.7445, 1.0, 0.7445, 1.0, 0.2555, 1.0, 0.0, 0.7445, 0.0, 0.7445, 0.2555, 1.0, 0.2555, 1.0, 0.2555, 1.0, 0.0, 0.7445, 0.0, 0.2555, 0.0, 0.2555, 0.0, 0.7445, 0.0, 0.7445, 0.0, 0.7445, 0.0, 0.2555, 0.2555, 0.0, 0.2555, 0.0, 0.0, 0.2555, 0.0, 0.2555, 0.0, 0.2555, 0.2555, 0.0, 0.0, 0.2555, 0.0, 0.7445, 0.2555, 1.0, 0.2555, 1.0, 0.7445, 1.0, 1.0, 0.7445, 1.0, 0.7445, 1.0, 0.2555, 0.7445, 0.0, 0.2555, 1.0, 1.0, 0.7445, 0.7445, 0.0, 0.0, 0.2555, 0.2555, 1.0, 0.7445, 0.0, 0.2555, 0.0, 0.0, 0.2555, 0.7445, 0.0, 0.0, 0.2555, 0.0, 0.7445, 0.2555, 1.0, 0.2555, 1.0, 0.7445, 1.0, 1.0, 0.7445, 1.0, 0.7445, 1.0, 0.2555, 0.7445, 0.0, 0.2555, 1.0, 1.0, 0.7445, 0.7445, 0.0, 0.0, 0.2555, 0.2555, 1.0, 0.7445, 0.0, 0.2555, 0.0, 0.0, 0.2555, 0.7445, 0.0, 0.7445, 0.0, 0.7445, 0.0, 0.2555, 0.0, 0.2555, 0.0, 0.2555, 0.0, 0.7445, 0.0, 1.0, 0.2555, 0.7445, 0.0, 0.7445, 0.0, 0.7445, 0.0, 1.0, 0.2555, 1.0, 0.2555, 1.0, 0.7445, 1.0, 0.2555, 1.0, 0.2555, 1.0, 0.2555, 1.0, 0.7445, 1.0, 0.7445, 0.7445, 1.0, 1.0, 0.7445, 1.0, 0.7445, 1.0, 0.7445, 0.7445, 1.0, 0.7445, 1.0, 0.2555, 1.0, 0.7445, 1.0, 0.7445, 1.0, 0.7445, 1.0, 0.2555, 1.0, 0.2555, 1.0, 0.0, 0.7445, 0.2555, 1.0, 0.2555, 1.0, 0.2555, 1.0, 0.0, 0.7445, 0.0, 0.7445, 0.0, 0.2555, 0.0, 0.7445, 0.0, 0.7445, 0.0, 0.7445, 0.0, 0.2555, 0.0, 0.2555, 0.2555, 0.0, 0.2555, 0.0, 0.0, 0.2555, 0.0, 0.2555, 0.0, 0.2555, 0.2555, 0.0, 0.7445, 0.0, 0.2555, 0.0, 0.2555, 0.0, 0.2555, 0.0, 0.7445, 0.0, 0.7445, 0.0, 1.0, 0.2555, 0.7445, 0.0, 0.7445, 0.0, 0.7445, 0.0, 1.0, 0.2555, 1.0, 0.2555, 1.0, 0.7445, 1.0, 0.2555, 1.0, 0.2555, 1.0, 0.2555, 1.0, 0.7445, 1.0, 0.7445, 0.7445, 1.0, 0.7445, 1.0, 1.0, 0.7445, 1.0, 0.7445, 1.0, 0.7445, 0.7445, 1.0, 0.2555, 1.0, 0.2555, 1.0, 0.7445, 1.0, 0.7445, 1.0, 0.7445, 1.0, 0.2555, 1.0, 0.0, 0.7445, 0.2555, 1.0, 0.2555, 1.0, 0.2555, 1.0, 0.0, 0.7445, 0.0, 0.7445, 0.0, 0.2555, 0.0, 0.7445, 0.0, 0.7445, 0.0, 0.7445, 0.0, 0.2555, 0.0, 0.2555, 0.2555, 0.0, 0.0, 0.2555, 0.0, 0.2555, 0.0, 0.2555, 0.2555, 0.0, 0.2555, 0.0, 1.0, 0.0, 1.0, 1.0, 0.5, 1.0, 0.5, 1.0, 0.5, 0.0, 1.0, 0.0, 0.5, 0.0, 0.5, 1.0, 0.0, 1.0, 0.0, 1.0, 0.0, 0.0, 0.5, 0.0, 0.0, 0.0, 0.5, 0.0, 0.5, 1.0, 0.5, 1.0, 0.0, 1.0, 0.0, 0.0, 0.5, 0.0, 1.0, 0.0, 1.0, 1.0, 1.0, 1.0, 0.5, 1.0, 0.5, 0.0, 0.0, 0.0, 0.5, 0.0, 0.5, 1.0, 0.5, 1.0, 0.0, 1.0, 0.0, 0.0, 0.5, 0.0, 1.0, 0.0, 1.0, 1.0, 1.0, 1.0, 0.5, 1.0, 0.5, 0.0, 0.0, 0.0, 1.0, 0.0, 1.0, 1.0, 1.0, 1.0, 0.0, 1.0, 0.0, 0.0, 0.0, 0.0, 0.5, 0.0, 0.5, 1.0, 0.5, 1.0, 0.0, 1.0, 0.0, 0.0, 0.5, 0.0, 1.0, 0.0, 1.0, 1.0, 1.0, 1.0, 0.5, 1.0, 0.5, 0.0, 0.0, 0.0, 1.0, 0.0, 1.0, 1.0, 1.0, 1.0, 0.0, 1.0, 0.0, 0.0, 1.0, 0.0, 1.0, 1.0, 0.5, 1.0, 0.5, 1.0, 0.5, 0.0, 1.0, 0.0, 0.5, 0.0, 0.5, 1.0, 0.0, 1.0, 0.0, 1.0, 0.0, 0.0, 0.5, 0.0, 0.0, 0.0, 0.5, 0.0, 0.5, 1.0, 0.5, 1.0, 0.0, 1.0, 0.0, 0.0, 0.5, 0.0, 1.0, 0.0, 1.0, 1.0, 1.0, 1.0, 0.5, 1.0, 0.5, 0.0, 0.0, 0.0, 0.5, 0.0, 0.5, 1.0, 0.5, 1.0, 0.0, 1.0, 0.0, 0.0, 0.5, 0.0, 1.0, 0.0, 1.0, 1.0, 1.0, 1.0, 0.5, 1.0, 0.5, 0.0, 0.0, 0.0, 1.0, 0.0, 1.0, 1.0, 1.0, 1.0, 0.0, 1.0, 0.0, 0.0, 0.0, 0.0, 0.5, 0.0, 0.5, 1.0, 0.5, 1.0, 0.0, 1.0, 0.0, 0.0, 0.5, 0.0, 1.0, 0.0, 1.0, 1.0, 1.0, 1.0, 0.5, 1.0, 0.5, 0.0, 0.0, 0.0, 1.0, 0.0, 1.0, 1.0, 1.0, 1.0, 0.0, 1.0, 0.0, 0.0, 0.3333, 0.1675, 0.3333, 0.0, 0.0, 0.0, 0.0, 0.0, 0.0, 0.1675, 0.3333, 0.1675, 0.6667, 0.1675, 0.6667, 0.0, 0.3333, 0.0, 0.3333, 0.0, 0.3333, 0.1675, 0.6667, 0.1675, 1.0, 0.1675, 1.0, 0.0, 0.6667, 0.0, 0.6667, 0.0, 0.6667, 0.1675, 1.0, 0.1675, 0.3333, 0.3171, 0.3333, 0.1675, 0.0, 0.1675, 0.0, 0.1675, 0.0, 0.3171, 0.3333, 0.3171, 0.6667, 0.3171, 0.6667, 0.1675, 0.3333, 0.1675, 0.3333, 0.1675, 0.3333, 0.3171, 0.6667, 0.3171, 1.0, 0.3171, 1.0, 0.1675, 0.6667, 0.1675, 0.6667, 0.1675, 0.6667, 0.3171, 1.0, 0.3171, 0.3333, 0.4635, 0.3333, 0.3171, 0.0, 0.3171, 0.0, 0.3171, 0.0, 0.4635, 0.3333, 0.4635, 0.6667, 0.4635, 0.6667, 0.3171, 0.3333, 0.3171, 0.3333, 0.3171, 0.3333, 0.4635, 0.6667, 0.4635, 1.0, 0.4635, 1.0, 0.3171, 0.6667, 0.3171, 0.6667, 0.3171, 0.6667, 0.4635, 1.0, 0.4635, 0.3333, 0.6095, 0.3333, 0.4635, 0.0, 0.4635, 0.0, 0.4635, 0.0, 0.6095, 0.3333, 0.6095, 0.6667, 0.6095, 0.6667, 0.4635, 0.3333, 0.4635, 0.3333, 0.4635, 0.3333, 0.6095, 0.6667, 0.6095, 1.0, 0.6095, 1.0, 0.4635, 0.6667, 0.4635, 0.6667, 0.4635, 0.6667, 0.6095, 1.0, 0.6095, 0.3333, 0.7862, 0.3333, 0.6095, 0.0, 0.6095, 0.0, 0.6095, 0.0, 0.7862, 0.3333, 0.7862, 0.6667, 0.7862, 0.6667, 0.6095, 0.3333, 0.6095, 0.3333, 0.6095, 0.3333, 0.7862, 0.6667, 0.7862, 1.0, 0.7862, 1.0, 0.6095, 0.6667, 0.6095, 0.6667, 0.6095, 0.6667, 0.7862, 1.0, 0.7862, 0.3333, 0.8308, 0.3333, 0.7862, 0.0, 0.7862, 0.0, 0.7862, 0.0, 0.8308, 0.3333, 0.8308, 0.6667, 0.8308, 0.6667, 0.7862, 0.3333, 0.7862, 0.3333, 0.7862, 0.3333, 0.8308, 0.6667, 0.8308, 1.0, 0.8308, 1.0, 0.7862, 0.6667, 0.7862, 0.6667, 0.7862, 0.6667, 0.8308, 1.0, 0.8308, 0.3333, 0.8671, 0.3333, 0.8308, 0.0, 0.8308, 0.0, 0.8308, 0.0, 0.8671, 0.3333, 0.8671, 0.6667, 0.8671, 0.6667, 0.8308, 0.3333, 0.8308, 0.3333, 0.8308, 0.3333, 0.8671, 0.6667, 0.8671, 1.0, 0.8671, 1.0, 0.8308, 0.6667, 0.8308, 0.6667, 0.8308, 0.6667, 0.8671, 1.0, 0.8671, 0.3333, 0.9034, 0.3333, 0.8671, 0.0, 0.8671, 0.0, 0.8671, 0.0, 0.9034, 0.3333, 0.9034, 0.6667, 0.9034, 0.6667, 0.8671, 0.3333, 0.8671, 0.3333, 0.8671, 0.3333, 0.9034, 0.6667, 0.9034, 1.0, 0.9034, 1.0, 0.8671, 0.6667, 0.8671, 0.6667, 0.8671, 0.6667, 0.9034, 1.0, 0.9034, 0.3333, 0.9462, 0.3333, 0.9034, 0.0, 0.9034, 0.0, 0.9034, 0.0, 0.9462, 0.3333, 0.9462, 0.6667, 0.9462, 0.6667, 0.9034, 0.3333, 0.9034, 0.3333, 0.9034, 0.3333, 0.9462, 0.6667, 0.9462, 1.0, 0.9462, 1.0, 0.9034, 0.6667, 0.9034, 0.6667, 0.9034, 0.6667, 0.9462, 1.0, 0.9462, 0.3333, 1.0, 0.3333, 0.9462, 0.0, 0.9462, 0.0, 0.9462, 0.0, 1.0, 0.3333, 1.0, 0.6667, 1.0, 0.6667, 0.9462, 0.3333, 0.9462, 0.3333, 0.9462, 0.3333, 1.0, 0.6667, 1.0, 1.0, 1.0, 1.0, 0.9462, 0.6667, 0.9462, 0.6667, 0.9462, 0.6667, 1.0, 1.0, 1.0, 0.0, 0.0, 0.0, 0.0, 0.0, 0.0, 0.0, 0.0, 0.0, 0.0, 0.0, 0.0])
me_untitled.materials.append(mat_01___default)
me_untitled.use_remesh_preserve_volume = False
me_untitled.use_remesh_preserve_attributes = False
me_untitled.use_mirror_vertex_groups = False
me_untitled.update()
me_untitled_001 = bpy.data.meshes.new('Untitled.001')
me_untitled_001.from_pydata([(15.89, 8.493, 5.828), (12.63, 8.493, 2.174), (-12.37, 8.493, 2.174), (-15.63, 8.493, 5.828), (-15.63, 8.493, 14.17), (-12.37, 8.493, 17.83), (12.63, 8.493, 17.83), (15.89, 8.493, 14.17), (12.75, -0.4775, 2.174), (-12.48, -0.4775, 2.174), (-15.85, -0.4775, 5.828), (-15.85, -0.4775, 14.17), (-12.48, -0.4775, 17.83), (12.75, -0.4775, 17.83), (16.11, -0.4775, 14.17), (16.11, -0.4775, 5.828)], [], [(1, 2, 3), (3, 4, 5), (1, 3, 5), (5, 6, 7), (1, 5, 7), (0, 1, 7), (8, 9, 2), (2, 1, 8), (9, 10, 3), (3, 2, 9), (10, 11, 4), (4, 3, 10), (11, 12, 5), (5, 4, 11), (12, 13, 6), (6, 5, 12), (13, 14, 7), (7, 6, 13), (14, 15, 0), (0, 7, 14), (15, 8, 1), (1, 0, 15), (15, 14, 13), (13, 12, 11), (11, 10, 9), (13, 11, 9), (15, 13, 9), (8, 15, 9)])
me_untitled_001.polygons.foreach_set('use_smooth', [True] * 28)
_uv = me_untitled_001.uv_layers.new(name='UVChannel_1')
_uv.uv.foreach_set('vector', [0.2555, 0.0, 0.7445, 0.0, 1.0, 0.2555, 1.0, 0.2555, 1.0, 0.7445, 0.7445, 1.0, 0.2555, 0.0, 1.0, 0.2555, 0.7445, 1.0, 0.7445, 1.0, 0.2555, 1.0, 0.0, 0.7445, 0.2555, 0.0, 0.7445, 1.0, 0.0, 0.7445, 0.0, 0.2555, 0.2555, 0.0, 0.0, 0.7445, 0.2555, 0.0, 0.7445, 0.0, 0.7445, 0.0, 0.7445, 0.0, 0.2555, 0.0, 0.2555, 0.0, 0.7445, 0.0, 1.0, 0.2555, 1.0, 0.2555, 1.0, 0.2555, 0.7445, 0.0, 0.7445, 0.0, 1.0, 0.2555, 1.0, 0.7445, 1.0, 0.7445, 1.0, 0.7445, 1.0, 0.2555, 1.0, 0.2555, 1.0, 0.7445, 0.7445, 1.0, 0.7445, 1.0, 0.7445, 1.0, 1.0, 0.7445, 1.0, 0.7445, 0.7445, 1.0, 0.2555, 1.0, 0.2555, 1.0, 0.2555, 1.0, 0.7445, 1.0, 0.7445, 1.0, 0.2555, 1.0, 0.0, 0.7445, 0.0, 0.7445, 0.0, 0.7445, 0.2555, 1.0, 0.2555, 1.0, 0.0, 0.7445, 0.0, 0.2555, 0.0, 0.2555, 0.0, 0.2555, 0.0, 0.7445, 0.0, 0.7445, 0.0, 0.2555, 0.2555, 0.0, 0.2555, 0.0, 0.2555, 0.0, 0.0, 0.2555, 0.0, 0.2555, 0.0, 0.2555, 0.0, 0.7445, 0.2555, 1.0, 0.2555, 1.0, 0.7445, 1.0, 1.0, 0.7445, 1.0, 0.7445, 1.0, 0.2555, 0.7445, 0.0, 0.2555, 1.0, 1.0, 0.7445, 0.7445, 0.0, 0.0, 0.2555, 0.2555, 1.0, 0.7445, 0.0, 0.2555, 0.0, 0.0, 0.2555, 0.7445, 0.0])
me_untitled_001.materials.append(mat_01___default)
me_untitled_001.use_remesh_preserve_volume = False
me_untitled_001.use_remesh_preserve_attributes = False
me_untitled_001.use_mirror_vertex_groups = False
me_untitled_001.update()

# ---- objects
ob_sphere = bpy.data.objects.new('Sphere', me_sphere)
ob_flash1 = bpy.data.objects.new('flash1', None)
ob_box01 = bpy.data.objects.new('Box01', me_untitled)
ob_object01 = bpy.data.objects.new('Object01', me_untitled_001)
ob_eject1 = bpy.data.objects.new('eject1', None)

# ---- transforms, parenting, visibility, modifiers, constraints
ob_sphere.location = (0.0, 0.0, 0.0)
ob_sphere.lineart.crease_threshold = 0.0
ob_flash1.location = (-0.4028, -2.783, 1.263)
ob_flash1.rotation_euler = (1.571, 1.273e-14, -1.51e-07)
ob_flash1.scale = (0.0254, 0.0254, 0.0254)
ob_flash1.empty_image_offset = (0.0, 0.0)
ob_flash1.color = (0.8, 0.8, 0.8, 1.0)
ob_flash1.lineart.crease_threshold = 0.0
ob_box01.location = (0.0, 0.0, 0.0)
ob_box01.color = (0.8, 0.8, 0.8, 1.0)
ob_box01.lineart.crease_threshold = 0.0
ob_object01.parent = ob_box01
ob_object01.location = (88.59, -6.718, 15.14)
ob_object01.rotation_euler = (-1.571, -1.571, 0.0)
ob_object01.color = (0.8, 0.8, 0.8, 1.0)
ob_object01.lineart.crease_threshold = 0.0
ob_eject1.location = (-0.7018, -1.171, 1.467)
ob_eject1.rotation_euler = (0.8266, 4.73e-08, -1.535)
ob_eject1.scale = (0.0254, 0.0254, 0.0254)
ob_eject1.empty_image_offset = (0.0, 0.0)
ob_eject1.color = (0.8, 0.8, 0.8, 1.0)
ob_eject1.lineart.crease_threshold = 0.0

# ---- collection membership
col_collection_1.objects.link(ob_sphere)
col_collection_1.objects.link(ob_flash1)
col_collection_1.objects.link(ob_box01)
col_collection_1.objects.link(ob_object01)
col_collection_1.objects.link(ob_eject1)

# ---- scene / render settings (as saved in the file)
scene.frame_start = 1; scene.frame_end = 250; scene.frame_set(0)
scene.render.engine = 'BLENDER_EEVEE_NEXT'
scene.render.resolution_percentage = 50
scene.render.fps = 25
scene.render.dither_intensity = 0.0
scene.cycles.use_denoising = False
scene.cycles.samples = 10
scene.cycles.sampling_pattern = 'TABULATED_SOBOL'
scene.cycles.light_sampling_threshold = 0.0
scene.cycles.use_adaptive_sampling = False
scene.cycles.use_light_tree = False
scene.cycles.blur_glossy = 0.0
scene.cycles.pixel_filter_type = 'GAUSSIAN'
scene.cycles.sample_clamp_indirect = 0.0
scene.view_settings.view_transform = 'Standard'
bpy.context.view_layer.update()

# ---- added for rendering (the .blend has no active camera and no usable light): camera, sun
cam_auto = bpy.data.cameras.new('AutoCamera')
cam_auto.lens = 50.0
cam_auto.sensor_width = 36.0
cam_auto.clip_end = 3615.2
ob_auto_camera = bpy.data.objects.new('AutoCamera', cam_auto)
scene.collection.objects.link(ob_auto_camera)
ob_auto_camera.location = (238.125, -245.243, 165.329)
ob_auto_camera.rotation_euler = (1.09748, -7.21219e-08, 0.694738)
scene.camera = ob_auto_camera
light_auto_sun = bpy.data.lights.new('AutoSun', 'SUN')
light_auto_sun.energy = 3.0
light_auto_sun.angle = 0.0523599
ob_auto_sun = bpy.data.objects.new('AutoSun', light_auto_sun)
scene.collection.objects.link(ob_auto_sun)
ob_auto_sun.rotation_euler = (0.872665, 0.174533, 0.523599)
bpy.context.view_layer.update()
